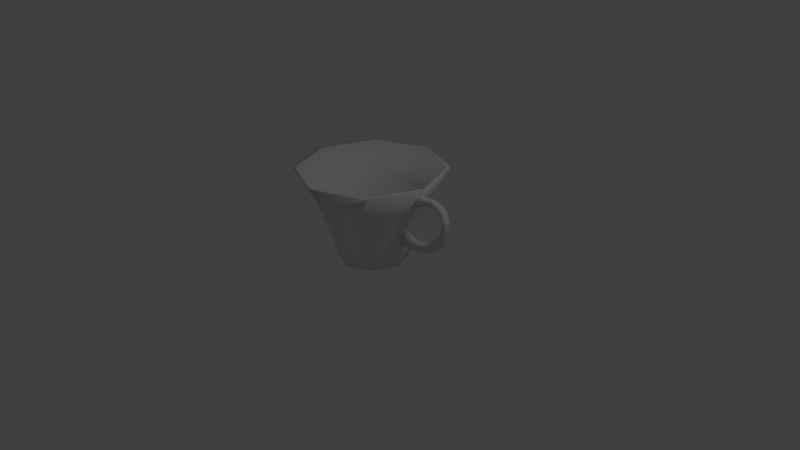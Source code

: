 # Source: teacup.blend  (saved by Blender 2.77.0; exported with 4.5.12 LTS)
import bpy
from mathutils import Matrix  # noqa: F401  (used for matrix-valued properties, if any)

bpy.ops.wm.read_factory_settings(use_empty=True)
scene = bpy.context.scene
scene.name = 'Scene'

# ---- collections
col_collection_1 = bpy.data.collections.new('Collection 1'); scene.collection.children.link(col_collection_1)

# ---- materials (node trees are filled in below, after node groups)
mat_teacup = bpy.data.materials.new('Teacup')
mat_teacup.alpha_threshold = 0.0
mat_teacup.use_transparent_shadow = False
mat_teacup.roughness = 0.5

# ---- material node trees

# ---- world
world_world = bpy.data.worlds.new('World'); scene.world = world_world
world_world.color = (0.05088, 0.05088, 0.05088)
world_world.use_sun_shadow = False
world_world.sun_shadow_jitter_overblur = 0.0
world_world.cycles.sampling_method = 'MANUAL'

# ---- cameras
cam_camera = bpy.data.cameras.new('Camera')
cam_camera.clip_end = 100.0
cam_camera.lens = 35.0
cam_camera.sensor_width = 32.0
cam_camera.sensor_height = 18.0
cam_camera.ortho_scale = 7.314
cam_camera.dof.focus_distance = 0.0
cam_camera.dof.aperture_fstop = 128.0

# ---- lights
light_lamp = bpy.data.lights.new('Lamp', 'POINT')
light_lamp.transmission_factor = 0.0
light_lamp.cutoff_distance = 30.0
light_lamp.energy = 100.0
light_lamp.shadow_buffer_clip_start = 1.001
light_lamp.shadow_soft_size = 0.1
light_lamp.shadow_maximum_resolution = 0.006
light_lamp.use_absolute_resolution = True

# ---- meshes
me_teacup = bpy.data.meshes.new('Teacup')
me_teacup.from_pydata([(-0.9749, 8.422e-10, 1.212), (-0.7327, 3.084e-09, 0.8293), (-0.5109, 3.347e-09, 0.2168), (-0.4556, -3.548e-10, 2.682e-06), (-0.6893, 0.6893, 1.212), (-0.5181, 0.5181, 0.8293), (-0.3613, 0.3613, 0.2168), (-0.3221, 0.3221, 2.682e-06), (-1.351e-07, 0.9749, 1.212), (-1.611e-07, 0.7327, 0.8293), (-1.61e-07, 0.5109, 0.2168), (-1.47e-07, 0.4556, 2.682e-06), (0.6893, 0.6893, 1.212), (0.5181, 0.5181, 0.8293), (0.3613, 0.3613, 0.2168), (0.3221, 0.3221, 2.682e-06), (-0.4209, 0.4209, 0.4517), (0.9749, 1.297e-08, 1.212), (0.7327, 3.658e-08, 0.8293), (0.5109, 1.233e-08, 0.2168), (0.4556, 1.445e-08, 2.682e-06), (0.6893, -0.6893, 1.212), (0.5181, -0.5181, 0.8293), (0.3613, -0.3613, 0.2168), (0.3221, -0.3221, 2.682e-06), (-1.642e-07, -0.9749, 1.212), (-1.138e-07, -0.7327, 0.8293), (-1.61e-07, -0.5109, 0.2168), (-1.648e-07, -0.4556, 2.682e-06), (-0.6893, -0.6893, 1.212), (-0.5181, -0.5181, 0.8293), (-0.3613, -0.3613, 0.2168), (-0.3221, -0.3221, 2.682e-06), (-0.9182, 1.866e-09, 1.212), (-0.6901, 3.917e-09, 0.8214), (-0.4812, 4.106e-09, 0.2277), (-0.4291, 8.956e-10, 0.02358), (-0.6493, 0.6493, 1.212), (-0.4879, 0.4879, 0.8214), (-0.3403, 0.3403, 0.2277), (-0.3034, 0.3034, 0.02358), (-1.36e-07, 0.9182, 1.212), (-1.604e-07, 0.6901, 0.8214), (-1.603e-07, 0.4812, 0.2277), (-1.47e-07, 0.4291, 0.02358), (0.6493, 0.6493, 1.212), (0.4879, 0.4879, 0.8214), (0.3403, 0.3403, 0.2277), (0.3034, 0.3034, 0.02358), (-0.5952, 3.261e-09, 0.4517), (0.9182, 1.329e-08, 1.212), (0.6901, 3.547e-08, 0.8214), (0.4812, 1.257e-08, 0.2277), (0.4291, 1.484e-08, 0.02358), (0.6493, -0.6493, 1.212), (0.4879, -0.4879, 0.8214), (0.3403, -0.3403, 0.2277), (0.3034, -0.3034, 0.02358), (-1.633e-07, -0.9182, 1.212), (-1.158e-07, -0.6901, 0.8214), (-1.603e-07, -0.4812, 0.2277), (-1.637e-07, -0.4291, 0.02358), (-0.6493, -0.6493, 1.212), (-0.4879, -0.4879, 0.8214), (-0.3403, -0.3403, 0.2277), (-0.3034, -0.3034, 0.02358), (-1.607e-07, 0.5952, 0.4517), (0.4209, 0.4209, 0.4517), (0.5952, 2.162e-08, 0.4517), (0.4209, -0.4209, 0.4517), (-1.426e-07, -0.5952, 0.4517), (-0.4209, -0.4209, 0.4517), (0.7478, -1.961e-07, 0.9032), (0.8467, -0.06377, 1.06), (0.8467, 0.06377, 1.06), (0.8911, -1.96e-07, 1.12), (0.7672, -2.012e-07, 0.9107), (0.8703, -0.06219, 1.061), (0.8703, 0.06219, 1.061), (0.8934, -1.949e-07, 1.109), (0.8938, -2.039e-07, 0.9662), (1.042, -0.06219, 1.079), (1.042, 0.06219, 1.079), (1.054, -1.976e-07, 1.127), (1.027, -2.208e-07, 1.005), (1.098, -0.06219, 1.076), (1.098, 0.06219, 1.076), (1.135, -2.107e-07, 1.107), (1.102, -2.378e-07, 0.9926), (1.171, -0.06219, 1.051), (1.171, 0.06219, 1.051), (1.198, -2.268e-07, 1.079), (1.174, -2.376e-07, 0.9322), (1.238, -0.06219, 0.9879), (1.238, 0.06219, 0.9879), (1.269, -2.265e-07, 1.019), (1.204, -2.434e-07, 0.8657), (1.278, -0.06219, 0.8801), (1.278, 0.06219, 0.8801), (1.325, -2.285e-07, 0.8918), (1.2, -2.476e-07, 0.7907), (1.274, -0.06219, 0.786), (1.274, 0.06219, 0.786), (1.323, -2.307e-07, 0.7854), (1.183, -2.522e-07, 0.726), (1.248, -0.06219, 0.6882), (1.248, 0.06219, 0.6882), (1.291, -2.317e-07, 0.6658), (1.117, -2.541e-07, 0.6245), (1.189, -0.06219, 0.5825), (1.189, 0.06219, 0.5825), (1.231, -2.309e-07, 0.5507), (1.031, -2.599e-07, 0.5617), (1.077, -0.06219, 0.4891), (1.077, 0.06219, 0.4891), (1.108, -2.34e-07, 0.4447), (0.9261, -2.89e-07, 0.518), (0.9542, -0.06219, 0.4349), (0.9542, 0.06219, 0.4349), (0.9745, -2.615e-07, 0.3756), (0.7637, -3.194e-07, 0.5161), (0.7843, -0.06219, 0.4224), (0.7843, 0.06219, 0.4224), (0.7193, -2.896e-07, 0.3376), (0.6988, -3.494e-07, 0.5379), (0.7113, -0.06219, 0.4304), (0.7113, 0.06219, 0.4304), (0.5983, -3.178e-07, 0.3306), (0.6531, -3.786e-07, 0.5764), (0.6042, -0.08175, 0.4502), (0.6042, 0.08175, 0.4502), (0.5381, -3.43e-07, 0.3071), (0.8615, 0.06219, 0.4278), (0.8449, -3.035e-07, 0.5068), (0.8615, -0.06219, 0.4278), (0.8418, -2.75e-07, 0.348)], [], [(77, 73, 72, 76), (49, 1, 5, 16), (3, 2, 6, 7), (1, 0, 4, 5), (7, 6, 10, 11), (5, 4, 8, 9), (77, 76, 80, 81), (16, 5, 9, 66), (9, 8, 12, 13), (77, 79, 75, 73), (66, 9, 13, 67), (11, 10, 14, 15), (81, 80, 84, 85), (67, 13, 18, 68), (15, 14, 19, 20), (13, 12, 17, 18), (20, 19, 23, 24), (18, 17, 21, 22), (75, 79, 78, 74), (68, 18, 22, 69), (24, 23, 27, 28), (22, 21, 25, 26), (73, 75, 74, 72), (69, 22, 26, 70), (40, 36, 65, 61, 57, 53, 48, 44), (70, 26, 30, 71), (28, 27, 31, 32), (26, 25, 29, 30), (72, 74, 78, 76), (71, 30, 1, 49), (32, 31, 2, 3), (30, 29, 0, 1), (14, 67, 68, 19), (35, 39, 38, 34), (36, 40, 39, 35), (34, 38, 37, 33), (40, 44, 43, 39), (38, 42, 41, 37), (19, 68, 69, 23), (39, 43, 42, 38), (42, 46, 45, 41), (6, 16, 66, 10), (43, 47, 46, 42), (44, 48, 47, 43), (2, 49, 16, 6), (47, 52, 51, 46), (48, 53, 52, 47), (46, 51, 50, 45), (53, 57, 56, 52), (51, 55, 54, 50), (23, 69, 70, 27), (52, 56, 55, 51), (57, 61, 60, 56), (55, 59, 58, 54), (27, 70, 71, 31), (56, 60, 59, 55), (31, 71, 49, 2), (60, 64, 63, 59), (61, 65, 64, 60), (59, 63, 62, 58), (10, 66, 67, 14), (64, 35, 34, 63), (65, 36, 35, 64), (63, 34, 33, 62), (4, 37, 41, 8), (21, 54, 58, 25), (29, 62, 33, 0), (25, 58, 62, 29), (17, 50, 54, 21), (8, 41, 45, 12), (0, 33, 37, 4), (12, 45, 50, 17), (3, 7, 11, 15, 20, 24, 28, 32), (76, 78, 82, 80), (79, 77, 81, 83), (78, 79, 83, 82), (84, 86, 90, 88), (82, 83, 87, 86), (80, 82, 86, 84), (83, 81, 85, 87), (89, 88, 92, 93), (87, 85, 89, 91), (85, 84, 88, 89), (86, 87, 91, 90), (94, 95, 99, 98), (90, 91, 95, 94), (88, 90, 94, 92), (91, 89, 93, 95), (96, 98, 102, 100), (92, 94, 98, 96), (95, 93, 97, 99), (93, 92, 96, 97), (101, 100, 104, 105), (99, 97, 101, 103), (97, 96, 100, 101), (98, 99, 103, 102), (104, 106, 110, 108), (102, 103, 107, 106), (100, 102, 106, 104), (103, 101, 105, 107), (111, 109, 113, 115), (107, 105, 109, 111), (105, 104, 108, 109), (106, 107, 111, 110), (113, 112, 116, 117), (109, 108, 112, 113), (110, 111, 115, 114), (108, 110, 114, 112), (133, 132, 122, 120), (114, 115, 119, 118), (112, 114, 118, 116), (115, 113, 117, 119), (121, 120, 124, 125), (135, 134, 121, 123), (134, 133, 120, 121), (132, 135, 123, 122), (125, 124, 128, 129), (122, 123, 127, 126), (120, 122, 126, 124), (123, 121, 125, 127), (131, 129, 128, 130), (126, 127, 131, 130), (124, 126, 130, 128), (127, 125, 129, 131), (118, 119, 135, 132), (117, 116, 133, 134), (119, 117, 134, 135), (116, 118, 132, 133)])
me_teacup.polygons.foreach_set('use_smooth', [1, 1, 1, 1, 1, 1, 1, 1, 1, 1, 1, 1, 1, 1, 1, 1, 1, 1, 1, 1, 1, 1, 1, 1, 1, 1, 1, 1, 1, 1, 1, 1, 1, 1, 1, 1, 1, 1, 1, 1, 1, 1, 1, 1, 1, 1, 1, 1, 1, 1, 1, 1, 1, 1, 1, 1, 1, 1, 1, 1, 1, 1, 1, 1, 1, 1, 1, 1, 1, 1, 1, 1, 0, 1, 1, 1, 1, 1, 1, 1, 1, 1, 1, 1, 1, 1, 1, 1, 1, 1, 1, 1, 1, 1, 1, 1, 1, 1, 1, 1, 1, 1, 1, 1, 1, 1, 1, 1, 1, 1, 1, 1, 1, 1, 1, 1, 1, 1, 1, 1, 1, 1, 1, 1, 1, 1, 1, 1])
_uv = me_teacup.uv_layers.new(name='UVMap')
_uv.uv.foreach_set('vector', [0.4733, 0.8204, 0.4825, 0.8191, 0.4825, 0.8522, 0.4763, 0.8519, 0.09954, 0.3819, 0.1689, 0.3652, 0.1684, 0.4717, 0.09913, 0.4743, 0.0168, 0.4292, 0.05648, 0.4035, 0.05615, 0.4777, 0.01657, 0.4817, 0.1689, 0.3652, 0.2393, 0.3582, 0.2388, 0.4706, 0.1684, 0.4717, 0.01657, 0.4817, 0.05615, 0.4777, 0.05648, 0.5599, 0.0168, 0.5398, 0.1684, 0.4717, 0.2388, 0.4706, 0.2393, 0.5949, 0.1689, 0.5895, 0.4733, 0.8204, 0.4763, 0.8519, 0.4637, 0.8406, 0.4511, 0.8229, 0.09913, 0.4743, 0.1684, 0.4717, 0.1689, 0.5895, 0.09954, 0.5767, 0.4643, 0.2474, 0.3944, 0.2523, 0.3814, 0.1396, 0.452, 0.1405, 0.8959, 0.3566, 0.9073, 0.3563, 0.9073, 0.3654, 0.8935, 0.3679, 0.5356, 0.2328, 0.4643, 0.2474, 0.452, 0.1405, 0.5249, 0.14, 0.6274, 0.1881, 0.5826, 0.2126, 0.574, 0.1381, 0.6213, 0.1355, 0.2328, 0.7886, 0.2328, 0.8164, 0.2233, 0.7951, 0.2288, 0.7796, 0.5249, 0.14, 0.452, 0.1405, 0.4643, 0.02298, 0.5356, 0.03794, 0.6213, 0.1355, 0.574, 0.1381, 0.5826, 0.05613, 0.6274, 0.0775, 0.452, 0.1405, 0.3814, 0.1396, 0.3944, 0.01556, 0.4643, 0.02298, 0.6073, 0.4642, 0.5668, 0.4844, 0.566, 0.4023, 0.6067, 0.4061, 0.4532, 0.5145, 0.3826, 0.5201, 0.3814, 0.3958, 0.4521, 0.3967, 0.9073, 0.3654, 0.9073, 0.3563, 0.9188, 0.3566, 0.9212, 0.3679, 0.5231, 0.5014, 0.4532, 0.5145, 0.4521, 0.3967, 0.5221, 0.399, 0.6067, 0.4061, 0.566, 0.4023, 0.5668, 0.328, 0.6073, 0.3536, 0.4521, 0.3967, 0.3814, 0.3958, 0.3826, 0.2835, 0.4532, 0.2902, 0.5156, 0.8342, 0.5213, 0.8191, 0.5319, 0.8291, 0.5319, 0.8628, 0.5221, 0.399, 0.4521, 0.3967, 0.4532, 0.2902, 0.5231, 0.3066, 0.6373, 0.9102, 0.6604, 0.8578, 0.7163, 0.836, 0.7722, 0.8578, 0.7953, 0.9102, 0.7721, 0.9627, 0.7163, 0.9844, 0.6604, 0.9627, 0.4644, 0.5695, 0.5337, 0.5566, 0.5333, 0.6744, 0.4639, 0.6718, 0.3816, 0.6063, 0.4213, 0.5863, 0.421, 0.6684, 0.3814, 0.6644, 0.5337, 0.5566, 0.6041, 0.5513, 0.6036, 0.6756, 0.5333, 0.6744, 0.3814, 0.8191, 0.4179, 0.8232, 0.4171, 0.8322, 0.3825, 0.8254, 0.4639, 0.6718, 0.5333, 0.6744, 0.5337, 0.7809, 0.4644, 0.7643, 0.3814, 0.6644, 0.421, 0.6684, 0.4213, 0.7427, 0.3816, 0.7169, 0.5333, 0.6744, 0.6036, 0.6756, 0.6041, 0.7879, 0.5337, 0.7809, 0.574, 0.1381, 0.5249, 0.14, 0.5356, 0.03794, 0.5826, 0.05613, 0.6981, 0.2058, 0.6974, 0.1284, 0.8055, 0.1226, 0.8066, 0.2335, 0.6611, 0.1869, 0.6605, 0.1322, 0.6974, 0.1284, 0.6981, 0.2058, 0.8066, 0.2335, 0.8055, 0.1226, 0.8772, 0.1214, 0.8783, 0.2385, 0.6605, 0.1322, 0.6611, 0.08278, 0.6981, 0.05847, 0.6974, 0.1284, 0.8055, 0.1226, 0.8066, 0.0223, 0.8783, 0.01556, 0.8772, 0.1214, 0.5668, 0.4844, 0.5231, 0.5014, 0.5221, 0.399, 0.566, 0.4023, 0.6974, 0.1284, 0.6981, 0.05847, 0.8066, 0.0223, 0.8055, 0.1226, 0.7129, 0.2887, 0.7124, 0.3996, 0.6404, 0.4006, 0.6409, 0.2835, 0.05615, 0.4777, 0.09913, 0.4743, 0.09954, 0.5767, 0.05648, 0.5599, 0.8225, 0.3168, 0.8222, 0.3942, 0.7124, 0.3996, 0.7129, 0.2887, 0.8603, 0.3358, 0.8601, 0.3905, 0.8222, 0.3942, 0.8225, 0.3168, 0.05648, 0.4035, 0.09954, 0.3819, 0.09913, 0.4743, 0.05615, 0.4777, 0.8222, 0.3942, 0.8225, 0.4641, 0.7129, 0.4999, 0.7124, 0.3996, 0.8601, 0.3905, 0.8603, 0.44, 0.8225, 0.4641, 0.8222, 0.3942, 0.7124, 0.3996, 0.7129, 0.4999, 0.6409, 0.5064, 0.6404, 0.4006, 0.8572, 0.6177, 0.8569, 0.6671, 0.819, 0.6634, 0.8193, 0.5935, 0.7097, 0.5577, 0.7093, 0.658, 0.6373, 0.6571, 0.6377, 0.5513, 0.566, 0.4023, 0.5221, 0.399, 0.5231, 0.3066, 0.5668, 0.328, 0.8193, 0.5935, 0.819, 0.6634, 0.7093, 0.658, 0.7097, 0.5577, 0.8569, 0.6671, 0.8572, 0.7218, 0.8193, 0.7408, 0.819, 0.6634, 0.7093, 0.658, 0.7097, 0.769, 0.6377, 0.7742, 0.6373, 0.6571, 0.4213, 0.5863, 0.4644, 0.5695, 0.4639, 0.6718, 0.421, 0.6684, 0.819, 0.6634, 0.8193, 0.7408, 0.7097, 0.769, 0.7093, 0.658, 0.421, 0.6684, 0.4639, 0.6718, 0.4644, 0.7643, 0.4213, 0.7427, 0.02469, 0.8019, 0.01657, 0.7317, 0.1104, 0.7399, 0.1221, 0.8405, 0.7722, 0.8578, 0.7163, 0.836, 0.7163, 0.8053, 0.7953, 0.836, 0.1221, 0.8405, 0.1104, 0.7399, 0.1779, 0.7428, 0.1902, 0.849, 0.5826, 0.2126, 0.5356, 0.2328, 0.5249, 0.14, 0.574, 0.1381, 0.01657, 0.7317, 0.02469, 0.6545, 0.1221, 0.6292, 0.1104, 0.7399, 0.7163, 0.836, 0.6604, 0.8578, 0.6373, 0.836, 0.7163, 0.8053, 0.1104, 0.7399, 0.1221, 0.6292, 0.1902, 0.626, 0.1779, 0.7428, 0.01657, 0.1068, 0.02622, 0.1106, 0.02622, 0.2321, 0.01657, 0.2358, 0.3483, 0.2358, 0.3386, 0.2321, 0.3386, 0.1106, 0.3483, 0.1068, 0.2511, 0.01556, 0.2471, 0.02462, 0.1177, 0.02462, 0.1137, 0.01556, 0.3483, 0.1068, 0.3386, 0.1106, 0.2471, 0.02462, 0.2511, 0.01556, 0.2511, 0.3271, 0.2471, 0.318, 0.3386, 0.2321, 0.3483, 0.2358, 0.01657, 0.2358, 0.02622, 0.2321, 0.1177, 0.318, 0.1137, 0.3271, 0.1137, 0.01556, 0.1177, 0.02462, 0.02622, 0.1106, 0.01657, 0.1068, 0.1137, 0.3271, 0.1177, 0.318, 0.2471, 0.318, 0.2511, 0.3271, 0.8738, 0.9509, 0.8284, 0.9082, 0.8284, 0.8479, 0.8738, 0.8053, 0.938, 0.8053, 0.9834, 0.8479, 0.9834, 0.9082, 0.938, 0.9509, 0.3825, 0.8254, 0.4171, 0.8322, 0.4179, 0.8547, 0.3951, 0.8391, 0.9073, 0.3563, 0.8959, 0.3566, 0.8959, 0.3228, 0.9073, 0.3208, 0.9188, 0.3566, 0.9073, 0.3563, 0.9073, 0.3208, 0.9188, 0.3228, 0.3368, 0.4889, 0.3278, 0.5075, 0.3164, 0.5086, 0.3261, 0.4921, 0.9188, 0.3228, 0.9073, 0.3208, 0.9073, 0.3067, 0.9188, 0.313, 0.3951, 0.8391, 0.4179, 0.8547, 0.4171, 0.8609, 0.4009, 0.8562, 0.9073, 0.3208, 0.8959, 0.3228, 0.8959, 0.313, 0.9073, 0.3067, 0.3086, 0.5398, 0.3201, 0.5552, 0.3063, 0.561, 0.2953, 0.5462, 0.9073, 0.3067, 0.8959, 0.313, 0.8959, 0.3004, 0.9073, 0.2958, 0.3201, 0.5397, 0.3311, 0.5573, 0.3201, 0.5552, 0.3086, 0.5398, 0.9188, 0.313, 0.9073, 0.3067, 0.9073, 0.2958, 0.9188, 0.3004, 0.3121, 0.8279, 0.3026, 0.8369, 0.2885, 0.8214, 0.3008, 0.8143, 0.9188, 0.3004, 0.9073, 0.2958, 0.9073, 0.2835, 0.9188, 0.2889, 0.3261, 0.4921, 0.3164, 0.5086, 0.3024, 0.5035, 0.3117, 0.4877, 0.9166, 0.5513, 0.9273, 0.5584, 0.9175, 0.5673, 0.9064, 0.5597, 0.302, 0.4796, 0.2878, 0.4899, 0.2798, 0.4754, 0.2959, 0.468, 0.3117, 0.4877, 0.3024, 0.5035, 0.2878, 0.4899, 0.302, 0.4796, 0.9064, 0.5597, 0.9175, 0.5673, 0.9089, 0.5845, 0.8953, 0.5797, 0.2953, 0.5462, 0.3063, 0.561, 0.2975, 0.57, 0.2822, 0.5612, 0.2759, 0.5764, 0.2927, 0.5822, 0.2903, 0.5934, 0.2725, 0.5934, 0.8953, 0.5797, 0.9089, 0.5845, 0.9056, 0.6005, 0.8914, 0.5977, 0.2822, 0.5612, 0.2975, 0.57, 0.2927, 0.5822, 0.2759, 0.5764, 0.3008, 0.8143, 0.2885, 0.8214, 0.281, 0.805, 0.2944, 0.7996, 0.2923, 0.4571, 0.2745, 0.4588, 0.2725, 0.4389, 0.2915, 0.4373, 0.2944, 0.7996, 0.281, 0.805, 0.2753, 0.7842, 0.2897, 0.7826, 0.2959, 0.468, 0.2798, 0.4754, 0.2745, 0.4588, 0.2923, 0.4571, 0.8914, 0.5977, 0.9056, 0.6005, 0.9048, 0.6177, 0.8903, 0.6188, 0.8925, 0.6398, 0.9071, 0.6371, 0.9158, 0.6557, 0.9019, 0.6608, 0.8903, 0.6188, 0.9048, 0.6177, 0.9071, 0.6371, 0.8925, 0.6398, 0.2725, 0.5934, 0.2903, 0.5934, 0.2918, 0.6131, 0.2726, 0.6134, 0.2897, 0.7826, 0.2753, 0.7842, 0.2725, 0.7622, 0.2874, 0.7621, 0.2809, 0.6343, 0.2987, 0.6277, 0.3096, 0.6404, 0.2934, 0.6496, 0.2726, 0.6134, 0.2918, 0.6131, 0.2987, 0.6277, 0.2809, 0.6343, 0.2874, 0.7621, 0.2725, 0.7622, 0.2758, 0.7369, 0.2907, 0.7395, 0.2915, 0.4373, 0.2725, 0.4389, 0.2784, 0.4173, 0.2968, 0.4221, 0.3155, 0.4013, 0.3002, 0.3936, 0.3095, 0.3877, 0.3266, 0.3973, 0.2907, 0.7395, 0.2758, 0.7369, 0.2828, 0.7165, 0.2978, 0.7222, 0.2968, 0.4221, 0.2784, 0.4173, 0.2891, 0.4009, 0.3063, 0.4085, 0.9019, 0.6608, 0.9158, 0.6557, 0.9273, 0.668, 0.9139, 0.6759, 0.9121, 0.7343, 0.908, 0.751, 0.8998, 0.75, 0.9045, 0.7308, 0.2348, 0.7255, 0.2233, 0.7289, 0.2233, 0.7156, 0.2348, 0.7043, 0.3052, 0.6557, 0.3196, 0.6465, 0.3311, 0.6494, 0.3151, 0.6607, 0.3056, 0.7142, 0.2927, 0.7025, 0.3029, 0.6919, 0.3121, 0.7077, 0.9045, 0.7308, 0.8998, 0.75, 0.8916, 0.7527, 0.8903, 0.7255, 0.3095, 0.3877, 0.3164, 0.3673, 0.3311, 0.3582, 0.3194, 0.384, 0.3266, 0.3973, 0.3095, 0.3877, 0.3194, 0.384, 0.3368, 0.3963, 0.8935, 0.5019, 0.8955, 0.4806, 0.9032, 0.4877, 0.9032, 0.5157, 0.2236, 0.6732, 0.2233, 0.6428, 0.2386, 0.626, 0.2386, 0.6527, 0.9079, 0.4197, 0.9107, 0.442, 0.9058, 0.4495, 0.8935, 0.4233, 0.9107, 0.4024, 0.9079, 0.4197, 0.8935, 0.4233, 0.9043, 0.399, 0.9121, 0.7142, 0.9045, 0.7308, 0.8903, 0.7255, 0.909, 0.707, 0.2978, 0.7222, 0.2828, 0.7165, 0.2927, 0.7025, 0.3056, 0.7142, 0.2934, 0.6496, 0.3096, 0.6404, 0.3196, 0.6465, 0.3052, 0.6557, 0.2348, 0.7485, 0.2233, 0.745, 0.2233, 0.7289, 0.2348, 0.7255, 0.3063, 0.4085, 0.2891, 0.4009, 0.3002, 0.3936, 0.3155, 0.4013])
me_teacup.materials.append(mat_teacup)
me_teacup.use_remesh_preserve_volume = False
me_teacup.use_remesh_preserve_attributes = False
me_teacup.use_mirror_vertex_groups = False
me_teacup.update()

# ---- objects
ob_teacup = bpy.data.objects.new('Teacup', me_teacup)
ob_lamp = bpy.data.objects.new('Lamp', light_lamp)
ob_camera = bpy.data.objects.new('Camera', cam_camera)

# ---- transforms, parenting, visibility, modifiers, constraints
ob_teacup.location = (0.0, 0.0, 0.0)
ob_teacup.lineart.crease_threshold = 0.0
ob_lamp.location = (4.076, 1.005, 5.904)
ob_lamp.rotation_euler = (0.6503, 0.05522, 1.866)
ob_lamp.lock_rotations_4d = False
ob_lamp.empty_display_type = 'ARROWS'
ob_lamp.color = (0.0, 0.0, 0.0, 0.0)
ob_lamp.lineart.crease_threshold = 0.0
ob_camera.location = (7.481, -6.508, 5.344)
ob_camera.rotation_euler = (1.109, 0.01082, 0.8149)
ob_camera.lock_rotations_4d = False
ob_camera.empty_display_type = 'ARROWS'
ob_camera.color = (0.0, 0.0, 0.0, 0.0)
ob_camera.display_type = 'WIRE'
ob_camera.lineart.crease_threshold = 0.0

# ---- collection membership
col_collection_1.objects.link(ob_teacup)
col_collection_1.objects.link(ob_lamp)
col_collection_1.objects.link(ob_camera)

# ---- scene / render settings (as saved in the file)
scene.camera = ob_camera
scene.frame_start = 1; scene.frame_end = 250; scene.frame_set(1)
scene.render.engine = 'BLENDER_EEVEE_NEXT'
scene.render.resolution_percentage = 50
scene.render.dither_intensity = 0.0
scene.cycles.use_denoising = False
scene.cycles.samples = 128
scene.cycles.sampling_pattern = 'TABULATED_SOBOL'
scene.cycles.light_sampling_threshold = 0.0
scene.cycles.use_adaptive_sampling = False
scene.cycles.use_light_tree = False
scene.cycles.blur_glossy = 0.0
scene.cycles.sample_clamp_indirect = 0.0
scene.view_settings.view_transform = 'Standard'
bpy.context.view_layer.update()

